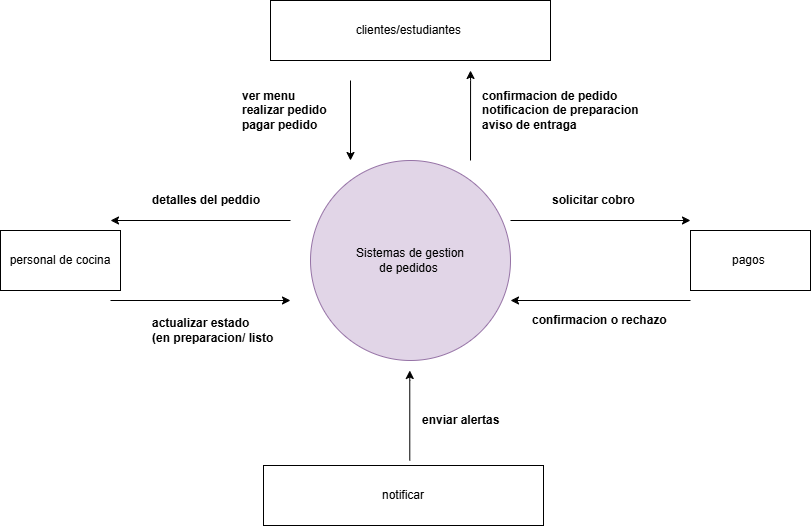

The diagram above was exported from draw.io. Its source (the exported page's mxGraphModel, read from the mxfile embedded in the PNG):
<mxGraphModel dx="1029" dy="668" grid="1" gridSize="10" guides="1" tooltips="1" connect="1" arrows="1" fold="1" page="1" pageScale="1" pageWidth="827" pageHeight="1169" math="0" shadow="0">
  <root>
    <mxCell id="0" />
    <mxCell id="1" parent="0" />
    <mxCell id="jmO4PuCE0E_m7tMiLx3l-13" edge="1" parent="1" style="edgeStyle=orthogonalEdgeStyle;rounded=0;orthogonalLoop=1;jettySize=auto;html=1;">
      <mxGeometry relative="1" as="geometry">
        <Array as="points">
          <mxPoint x="480" y="200" />
        </Array>
        <mxPoint x="480" y="280" as="sourcePoint" />
        <mxPoint x="480" y="190" as="targetPoint" />
      </mxGeometry>
    </mxCell>
    <mxCell id="jmO4PuCE0E_m7tMiLx3l-15" edge="1" parent="1" style="edgeStyle=orthogonalEdgeStyle;rounded=0;orthogonalLoop=1;jettySize=auto;html=1;">
      <mxGeometry relative="1" as="geometry">
        <mxPoint x="300" y="340" as="sourcePoint" />
        <mxPoint x="120" y="340" as="targetPoint" />
      </mxGeometry>
    </mxCell>
    <mxCell id="jmO4PuCE0E_m7tMiLx3l-1" parent="1" style="ellipse;whiteSpace=wrap;html=1;aspect=fixed;fillColor=#e1d5e7;strokeColor=#9673a6;" value="Sistemas de gestion&lt;div&gt;de pedidos&amp;nbsp;&lt;/div&gt;" vertex="1">
      <mxGeometry height="200" width="200" x="320" y="280" as="geometry" />
    </mxCell>
    <mxCell id="jmO4PuCE0E_m7tMiLx3l-4" edge="1" parent="1" style="edgeStyle=orthogonalEdgeStyle;rounded=0;orthogonalLoop=1;jettySize=auto;html=1;">
      <mxGeometry relative="1" as="geometry">
        <mxPoint x="360" y="200" as="sourcePoint" />
        <mxPoint x="360" y="280" as="targetPoint" />
      </mxGeometry>
    </mxCell>
    <mxCell id="jmO4PuCE0E_m7tMiLx3l-3" parent="1" style="rounded=0;whiteSpace=wrap;html=1;" value="clientes/estudiantes&amp;nbsp;" vertex="1">
      <mxGeometry height="60" width="280" x="280" y="120" as="geometry" />
    </mxCell>
    <mxCell id="jmO4PuCE0E_m7tMiLx3l-5" parent="1" style="text;html=1;whiteSpace=wrap;strokeColor=none;fillColor=none;align=left;verticalAlign=middle;rounded=0;" value="&lt;b&gt;ver menu&amp;nbsp;&lt;/b&gt;&lt;div&gt;&lt;b&gt;realizar pedido&lt;/b&gt;&lt;/div&gt;&lt;div&gt;&lt;b&gt;pagar pedido&lt;/b&gt;&lt;/div&gt;" vertex="1">
      <mxGeometry height="80" width="100" x="250" y="190" as="geometry" />
    </mxCell>
    <mxCell id="jmO4PuCE0E_m7tMiLx3l-9" parent="1" style="text;html=1;whiteSpace=wrap;strokeColor=none;fillColor=none;align=left;verticalAlign=middle;rounded=0;" value="&lt;b&gt;confirmacion de pedido&lt;/b&gt;&lt;br&gt;&lt;div&gt;&lt;b&gt;notificacion de preparacion&lt;/b&gt;&lt;/div&gt;&lt;div&gt;&lt;b&gt;aviso de entraga&amp;nbsp;&lt;/b&gt;&lt;/div&gt;" vertex="1">
      <mxGeometry height="80" width="170" x="490" y="190" as="geometry" />
    </mxCell>
    <mxCell id="jmO4PuCE0E_m7tMiLx3l-14" edge="1" parent="1" style="edgeStyle=orthogonalEdgeStyle;rounded=0;orthogonalLoop=1;jettySize=auto;html=1;">
      <mxGeometry relative="1" as="geometry">
        <Array as="points">
          <mxPoint x="120" y="420" />
        </Array>
        <mxPoint x="120" y="420" as="sourcePoint" />
        <mxPoint x="300" y="420" as="targetPoint" />
      </mxGeometry>
    </mxCell>
    <mxCell id="jmO4PuCE0E_m7tMiLx3l-10" parent="1" style="rounded=0;whiteSpace=wrap;html=1;" value="personal de cocina" vertex="1">
      <mxGeometry height="60" width="120" x="10" y="350" as="geometry" />
    </mxCell>
    <mxCell id="jmO4PuCE0E_m7tMiLx3l-16" parent="1" style="text;html=1;whiteSpace=wrap;strokeColor=none;fillColor=none;align=left;verticalAlign=middle;rounded=0;" value="&lt;b&gt;detalles del peddio&lt;/b&gt;" vertex="1">
      <mxGeometry height="80" width="130" x="160" y="280" as="geometry" />
    </mxCell>
    <mxCell id="jmO4PuCE0E_m7tMiLx3l-17" parent="1" style="text;html=1;whiteSpace=wrap;strokeColor=none;fillColor=none;align=left;verticalAlign=middle;rounded=0;" value="&lt;b&gt;actualizar estado&lt;/b&gt;&lt;div&gt;&lt;b&gt;(en preparacion/ listo&amp;nbsp;&lt;/b&gt;&lt;/div&gt;" vertex="1">
      <mxGeometry height="80" width="130" x="160" y="410" as="geometry" />
    </mxCell>
    <mxCell id="jmO4PuCE0E_m7tMiLx3l-19" edge="1" parent="1" style="edgeStyle=orthogonalEdgeStyle;rounded=0;orthogonalLoop=1;jettySize=auto;html=1;">
      <mxGeometry relative="1" as="geometry">
        <mxPoint x="700" y="420" as="sourcePoint" />
        <mxPoint x="520" y="420" as="targetPoint" />
      </mxGeometry>
    </mxCell>
    <mxCell id="jmO4PuCE0E_m7tMiLx3l-20" edge="1" parent="1" style="edgeStyle=orthogonalEdgeStyle;rounded=0;orthogonalLoop=1;jettySize=auto;html=1;">
      <mxGeometry relative="1" as="geometry">
        <Array as="points">
          <mxPoint x="520" y="340" />
        </Array>
        <mxPoint x="520" y="340" as="sourcePoint" />
        <mxPoint x="700" y="340" as="targetPoint" />
      </mxGeometry>
    </mxCell>
    <mxCell id="jmO4PuCE0E_m7tMiLx3l-21" parent="1" style="rounded=0;whiteSpace=wrap;html=1;" value="pagos&amp;nbsp;" vertex="1">
      <mxGeometry height="60" width="120" x="700" y="350" as="geometry" />
    </mxCell>
    <mxCell id="jmO4PuCE0E_m7tMiLx3l-22" parent="1" style="text;html=1;whiteSpace=wrap;strokeColor=none;fillColor=none;align=left;verticalAlign=middle;rounded=0;" value="&lt;b&gt;confirmacion o rechazo&amp;nbsp;&lt;/b&gt;" vertex="1">
      <mxGeometry height="80" width="150" x="540" y="400" as="geometry" />
    </mxCell>
    <mxCell id="jmO4PuCE0E_m7tMiLx3l-23" parent="1" style="text;html=1;whiteSpace=wrap;strokeColor=none;fillColor=none;align=left;verticalAlign=middle;rounded=0;" value="&lt;b&gt;solicitar cobro&lt;/b&gt;" vertex="1">
      <mxGeometry height="80" width="130" x="560" y="280" as="geometry" />
    </mxCell>
    <mxCell id="jmO4PuCE0E_m7tMiLx3l-25" edge="1" parent="1" style="edgeStyle=orthogonalEdgeStyle;rounded=0;orthogonalLoop=1;jettySize=auto;html=1;">
      <mxGeometry relative="1" as="geometry">
        <Array as="points">
          <mxPoint x="419.29" y="500" />
        </Array>
        <mxPoint x="419.29" y="580" as="sourcePoint" />
        <mxPoint x="419.29" y="490" as="targetPoint" />
      </mxGeometry>
    </mxCell>
    <mxCell id="jmO4PuCE0E_m7tMiLx3l-27" parent="1" style="rounded=0;whiteSpace=wrap;html=1;" value="notificar" vertex="1">
      <mxGeometry height="60" width="280" x="273" y="585" as="geometry" />
    </mxCell>
    <mxCell id="jmO4PuCE0E_m7tMiLx3l-31" parent="1" style="text;html=1;whiteSpace=wrap;strokeColor=none;fillColor=none;align=left;verticalAlign=middle;rounded=0;" value="&lt;b&gt;enviar alertas&lt;/b&gt;" vertex="1">
      <mxGeometry height="80" width="150" x="430" y="500" as="geometry" />
    </mxCell>
  </root>
</mxGraphModel>